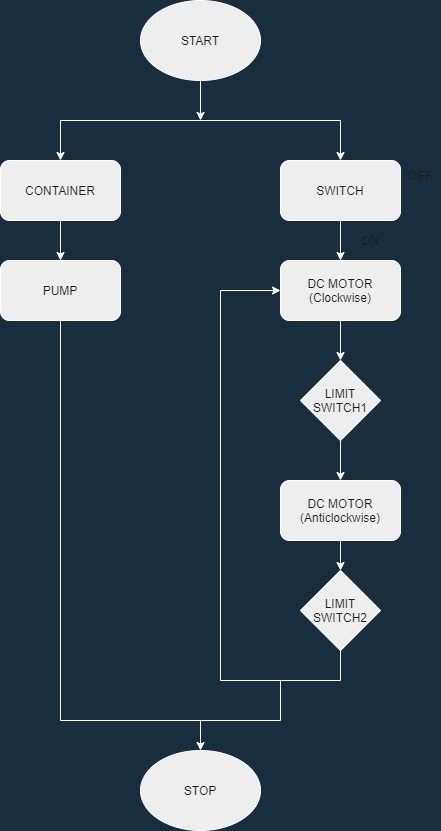

The diagram above was exported from draw.io. Its source (the exported page's mxGraphModel, read from the mxfile embedded in the PNG):
<mxGraphModel dx="1038" dy="571" grid="1" gridSize="10" guides="1" tooltips="1" connect="1" arrows="1" fold="1" page="1" pageScale="1" pageWidth="850" pageHeight="1100" background="#182E3E" math="0" shadow="0">
  <root>
    <mxCell id="0" />
    <mxCell id="1" parent="0" />
    <mxCell id="tvntngRJ95gjwy-E0IJJ-12" style="edgeStyle=orthogonalEdgeStyle;rounded=0;orthogonalLoop=1;jettySize=auto;html=1;entryX=0.5;entryY=0;entryDx=0;entryDy=0;strokeColor=#FFFFFF;fontColor=#FFFFFF;labelBackgroundColor=#182E3E;" parent="1" source="tvntngRJ95gjwy-E0IJJ-1" target="tvntngRJ95gjwy-E0IJJ-10" edge="1">
      <mxGeometry relative="1" as="geometry" />
    </mxCell>
    <mxCell id="tvntngRJ95gjwy-E0IJJ-1" value="CONTAINER" style="rounded=1;whiteSpace=wrap;html=1;fillColor=#EEEEEE;strokeColor=#FFFFFF;fontColor=#1A1A1A;" parent="1" vertex="1">
      <mxGeometry x="220" y="200" width="120" height="60" as="geometry" />
    </mxCell>
    <mxCell id="tvntngRJ95gjwy-E0IJJ-4" style="edgeStyle=orthogonalEdgeStyle;rounded=0;orthogonalLoop=1;jettySize=auto;html=1;strokeColor=#FFFFFF;fontColor=#FFFFFF;labelBackgroundColor=#182E3E;" parent="1" source="tvntngRJ95gjwy-E0IJJ-2" edge="1">
      <mxGeometry relative="1" as="geometry">
        <mxPoint x="420" y="160" as="targetPoint" />
      </mxGeometry>
    </mxCell>
    <mxCell id="tvntngRJ95gjwy-E0IJJ-2" value="START" style="ellipse;whiteSpace=wrap;html=1;fillColor=#EEEEEE;strokeColor=#FFFFFF;fontColor=#1A1A1A;" parent="1" vertex="1">
      <mxGeometry x="360" y="40" width="120" height="80" as="geometry" />
    </mxCell>
    <mxCell id="tvntngRJ95gjwy-E0IJJ-5" value="" style="endArrow=none;html=1;strokeColor=#FFFFFF;fontColor=#FFFFFF;labelBackgroundColor=#182E3E;" parent="1" edge="1">
      <mxGeometry width="50" height="50" relative="1" as="geometry">
        <mxPoint x="280" y="160" as="sourcePoint" />
        <mxPoint x="560" y="160" as="targetPoint" />
      </mxGeometry>
    </mxCell>
    <mxCell id="tvntngRJ95gjwy-E0IJJ-11" style="edgeStyle=orthogonalEdgeStyle;rounded=0;orthogonalLoop=1;jettySize=auto;html=1;entryX=0.5;entryY=0;entryDx=0;entryDy=0;strokeColor=#FFFFFF;fontColor=#FFFFFF;labelBackgroundColor=#182E3E;" parent="1" source="tvntngRJ95gjwy-E0IJJ-6" target="tvntngRJ95gjwy-E0IJJ-9" edge="1">
      <mxGeometry relative="1" as="geometry" />
    </mxCell>
    <mxCell id="tvntngRJ95gjwy-E0IJJ-6" value="SWITCH" style="rounded=1;whiteSpace=wrap;html=1;fillColor=#EEEEEE;strokeColor=#FFFFFF;fontColor=#1A1A1A;" parent="1" vertex="1">
      <mxGeometry x="500" y="200" width="120" height="60" as="geometry" />
    </mxCell>
    <mxCell id="tvntngRJ95gjwy-E0IJJ-7" value="" style="endArrow=classic;html=1;strokeColor=#FFFFFF;fontColor=#FFFFFF;labelBackgroundColor=#182E3E;" parent="1" target="tvntngRJ95gjwy-E0IJJ-6" edge="1">
      <mxGeometry width="50" height="50" relative="1" as="geometry">
        <mxPoint x="560" y="160" as="sourcePoint" />
        <mxPoint x="450" y="270" as="targetPoint" />
      </mxGeometry>
    </mxCell>
    <mxCell id="tvntngRJ95gjwy-E0IJJ-8" value="" style="endArrow=classic;html=1;strokeColor=#FFFFFF;fontColor=#FFFFFF;labelBackgroundColor=#182E3E;" parent="1" target="tvntngRJ95gjwy-E0IJJ-1" edge="1">
      <mxGeometry width="50" height="50" relative="1" as="geometry">
        <mxPoint x="280" y="160" as="sourcePoint" />
        <mxPoint x="450" y="270" as="targetPoint" />
      </mxGeometry>
    </mxCell>
    <mxCell id="tvntngRJ95gjwy-E0IJJ-18" style="edgeStyle=orthogonalEdgeStyle;rounded=0;orthogonalLoop=1;jettySize=auto;html=1;entryX=0.5;entryY=0;entryDx=0;entryDy=0;strokeColor=#FFFFFF;fontColor=#FFFFFF;labelBackgroundColor=#182E3E;" parent="1" source="tvntngRJ95gjwy-E0IJJ-9" target="tvntngRJ95gjwy-E0IJJ-13" edge="1">
      <mxGeometry relative="1" as="geometry" />
    </mxCell>
    <mxCell id="tvntngRJ95gjwy-E0IJJ-9" value="DC MOTOR&lt;br&gt;(Clockwise)" style="rounded=1;whiteSpace=wrap;html=1;fillColor=#EEEEEE;strokeColor=#FFFFFF;fontColor=#1A1A1A;" parent="1" vertex="1">
      <mxGeometry x="500" y="300" width="120" height="60" as="geometry" />
    </mxCell>
    <mxCell id="tvntngRJ95gjwy-E0IJJ-10" value="PUMP" style="rounded=1;whiteSpace=wrap;html=1;fillColor=#EEEEEE;strokeColor=#FFFFFF;fontColor=#1A1A1A;" parent="1" vertex="1">
      <mxGeometry x="220" y="300" width="120" height="60" as="geometry" />
    </mxCell>
    <mxCell id="tvntngRJ95gjwy-E0IJJ-19" style="edgeStyle=orthogonalEdgeStyle;rounded=0;orthogonalLoop=1;jettySize=auto;html=1;entryX=0.5;entryY=0;entryDx=0;entryDy=0;strokeColor=#FFFFFF;fontColor=#FFFFFF;labelBackgroundColor=#182E3E;" parent="1" source="tvntngRJ95gjwy-E0IJJ-13" target="tvntngRJ95gjwy-E0IJJ-14" edge="1">
      <mxGeometry relative="1" as="geometry" />
    </mxCell>
    <mxCell id="tvntngRJ95gjwy-E0IJJ-13" value="LIMIT SWITCH1" style="rhombus;whiteSpace=wrap;html=1;fillColor=#EEEEEE;strokeColor=#FFFFFF;fontColor=#1A1A1A;" parent="1" vertex="1">
      <mxGeometry x="520" y="400" width="80" height="80" as="geometry" />
    </mxCell>
    <mxCell id="tvntngRJ95gjwy-E0IJJ-20" style="edgeStyle=orthogonalEdgeStyle;rounded=0;orthogonalLoop=1;jettySize=auto;html=1;entryX=0.5;entryY=0;entryDx=0;entryDy=0;strokeColor=#FFFFFF;fontColor=#FFFFFF;labelBackgroundColor=#182E3E;" parent="1" source="tvntngRJ95gjwy-E0IJJ-14" target="tvntngRJ95gjwy-E0IJJ-15" edge="1">
      <mxGeometry relative="1" as="geometry" />
    </mxCell>
    <mxCell id="tvntngRJ95gjwy-E0IJJ-14" value="DC MOTOR&lt;br&gt;(Anticlockwise)" style="rounded=1;whiteSpace=wrap;html=1;fillColor=#EEEEEE;strokeColor=#FFFFFF;fontColor=#1A1A1A;" parent="1" vertex="1">
      <mxGeometry x="500" y="520" width="120" height="60" as="geometry" />
    </mxCell>
    <mxCell id="tvntngRJ95gjwy-E0IJJ-15" value="LIMIT SWITCH2" style="rhombus;whiteSpace=wrap;html=1;fillColor=#EEEEEE;strokeColor=#FFFFFF;fontColor=#1A1A1A;" parent="1" vertex="1">
      <mxGeometry x="520" y="610" width="80" height="80" as="geometry" />
    </mxCell>
    <mxCell id="tvntngRJ95gjwy-E0IJJ-17" value="STOP" style="ellipse;whiteSpace=wrap;html=1;fillColor=#EEEEEE;strokeColor=#FFFFFF;fontColor=#1A1A1A;" parent="1" vertex="1">
      <mxGeometry x="360" y="790" width="120" height="80" as="geometry" />
    </mxCell>
    <mxCell id="tvntngRJ95gjwy-E0IJJ-21" value="" style="endArrow=none;html=1;exitX=0.5;exitY=1;exitDx=0;exitDy=0;strokeColor=#FFFFFF;fontColor=#FFFFFF;labelBackgroundColor=#182E3E;" parent="1" source="tvntngRJ95gjwy-E0IJJ-15" edge="1">
      <mxGeometry width="50" height="50" relative="1" as="geometry">
        <mxPoint x="400" y="560" as="sourcePoint" />
        <mxPoint x="560" y="720" as="targetPoint" />
      </mxGeometry>
    </mxCell>
    <mxCell id="tvntngRJ95gjwy-E0IJJ-22" value="" style="endArrow=none;html=1;strokeColor=#FFFFFF;fontColor=#FFFFFF;labelBackgroundColor=#182E3E;" parent="1" edge="1">
      <mxGeometry width="50" height="50" relative="1" as="geometry">
        <mxPoint x="440" y="720" as="sourcePoint" />
        <mxPoint x="560" y="720" as="targetPoint" />
      </mxGeometry>
    </mxCell>
    <mxCell id="tvntngRJ95gjwy-E0IJJ-23" value="" style="endArrow=none;html=1;strokeColor=#FFFFFF;fontColor=#FFFFFF;labelBackgroundColor=#182E3E;" parent="1" edge="1">
      <mxGeometry width="50" height="50" relative="1" as="geometry">
        <mxPoint x="440" y="720" as="sourcePoint" />
        <mxPoint x="440" y="330" as="targetPoint" />
      </mxGeometry>
    </mxCell>
    <mxCell id="tvntngRJ95gjwy-E0IJJ-24" value="" style="endArrow=classic;html=1;entryX=0;entryY=0.5;entryDx=0;entryDy=0;strokeColor=#FFFFFF;fontColor=#FFFFFF;labelBackgroundColor=#182E3E;" parent="1" target="tvntngRJ95gjwy-E0IJJ-9" edge="1">
      <mxGeometry width="50" height="50" relative="1" as="geometry">
        <mxPoint x="440" y="330" as="sourcePoint" />
        <mxPoint x="450" y="510" as="targetPoint" />
      </mxGeometry>
    </mxCell>
    <mxCell id="tvntngRJ95gjwy-E0IJJ-25" value="" style="endArrow=none;html=1;exitX=0.5;exitY=1;exitDx=0;exitDy=0;strokeColor=#FFFFFF;fontColor=#FFFFFF;labelBackgroundColor=#182E3E;" parent="1" source="tvntngRJ95gjwy-E0IJJ-10" edge="1">
      <mxGeometry width="50" height="50" relative="1" as="geometry">
        <mxPoint x="400" y="560" as="sourcePoint" />
        <mxPoint x="280" y="760" as="targetPoint" />
      </mxGeometry>
    </mxCell>
    <mxCell id="tvntngRJ95gjwy-E0IJJ-26" value="" style="endArrow=none;html=1;strokeColor=#FFFFFF;fontColor=#FFFFFF;labelBackgroundColor=#182E3E;" parent="1" edge="1">
      <mxGeometry width="50" height="50" relative="1" as="geometry">
        <mxPoint x="280" y="760" as="sourcePoint" />
        <mxPoint x="500" y="760" as="targetPoint" />
      </mxGeometry>
    </mxCell>
    <mxCell id="tvntngRJ95gjwy-E0IJJ-28" value="ON" style="text;html=1;strokeColor=none;fillColor=none;align=center;verticalAlign=middle;whiteSpace=wrap;rounded=0;fontColor=#1A1A1A;" parent="1" vertex="1">
      <mxGeometry x="570" y="270" width="40" height="20" as="geometry" />
    </mxCell>
    <mxCell id="tvntngRJ95gjwy-E0IJJ-29" value="OFF" style="text;html=1;strokeColor=none;fillColor=none;align=center;verticalAlign=middle;whiteSpace=wrap;rounded=0;fontColor=#1A1A1A;" parent="1" vertex="1">
      <mxGeometry x="620" y="200" width="40" height="30" as="geometry" />
    </mxCell>
    <mxCell id="_j5PHAauudg1JQXvK8fW-2" value="" style="endArrow=classic;html=1;entryX=0.5;entryY=0;entryDx=0;entryDy=0;labelBackgroundColor=#182E3E;strokeColor=#FFFFFF;fontColor=#FFFFFF;" parent="1" target="tvntngRJ95gjwy-E0IJJ-17" edge="1">
      <mxGeometry width="50" height="50" relative="1" as="geometry">
        <mxPoint x="420" y="760" as="sourcePoint" />
        <mxPoint x="450" y="510" as="targetPoint" />
      </mxGeometry>
    </mxCell>
    <mxCell id="DS8DWmd5nvpnkHiuXTOd-1" value="" style="endArrow=none;html=1;fontColor=#FFFFFF;strokeColor=#FFFFFF;" edge="1" parent="1">
      <mxGeometry width="50" height="50" relative="1" as="geometry">
        <mxPoint x="500" y="720" as="sourcePoint" />
        <mxPoint x="500" y="760" as="targetPoint" />
      </mxGeometry>
    </mxCell>
  </root>
</mxGraphModel>